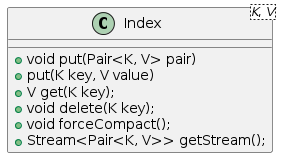

The diagram above was rendered by PlantUML. Its source (embedded in the PNG):
@startuml
class Index<K, V> {
  + void put(Pair<K, V> pair)
  + put(K key, V value)
  + V get(K key);
  + void delete(K key);
  + void forceCompact();
  + Stream<Pair<K, V>> getStream();
}
@enduml